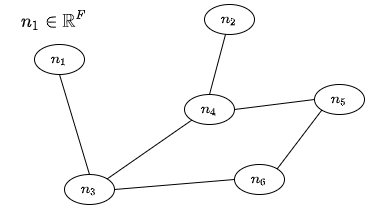

The diagram above was exported from draw.io. Its source (the exported page's mxGraphModel, read from the mxfile embedded in the PNG):
<mxGraphModel dx="891" dy="1021" grid="1" gridSize="10" guides="1" tooltips="1" connect="1" arrows="1" fold="1" page="1" pageScale="1" pageWidth="827" pageHeight="1169" math="1" shadow="0">
  <root>
    <mxCell id="0" />
    <mxCell id="1" parent="0" />
    <mxCell id="ZK72q-OOCVICoLlhXBr2-1" value="$$n_1$$" style="ellipse;whiteSpace=wrap;html=1;" vertex="1" parent="1">
      <mxGeometry x="970" y="180" width="50" height="30" as="geometry" />
    </mxCell>
    <mxCell id="ZK72q-OOCVICoLlhXBr2-2" value="$$n_2$$" style="ellipse;whiteSpace=wrap;html=1;" vertex="1" parent="1">
      <mxGeometry x="1140" y="140" width="50" height="30" as="geometry" />
    </mxCell>
    <mxCell id="ZK72q-OOCVICoLlhXBr2-3" value="$$n_3$$" style="ellipse;whiteSpace=wrap;html=1;" vertex="1" parent="1">
      <mxGeometry x="1000" y="310" width="50" height="30" as="geometry" />
    </mxCell>
    <mxCell id="ZK72q-OOCVICoLlhXBr2-4" value="$$n_5$$" style="ellipse;whiteSpace=wrap;html=1;" vertex="1" parent="1">
      <mxGeometry x="1250" y="220" width="50" height="30" as="geometry" />
    </mxCell>
    <mxCell id="ZK72q-OOCVICoLlhXBr2-5" value="$$n_4$$" style="ellipse;whiteSpace=wrap;html=1;" vertex="1" parent="1">
      <mxGeometry x="1120" y="230" width="50" height="30" as="geometry" />
    </mxCell>
    <mxCell id="ZK72q-OOCVICoLlhXBr2-6" value="$$n_6$$" style="ellipse;whiteSpace=wrap;html=1;" vertex="1" parent="1">
      <mxGeometry x="1170" y="300" width="50" height="30" as="geometry" />
    </mxCell>
    <mxCell id="ZK72q-OOCVICoLlhXBr2-9" value="" style="endArrow=none;html=1;rounded=0;entryX=0.5;entryY=1;entryDx=0;entryDy=0;exitX=0.5;exitY=0;exitDx=0;exitDy=0;" edge="1" parent="1" source="ZK72q-OOCVICoLlhXBr2-3" target="ZK72q-OOCVICoLlhXBr2-1">
      <mxGeometry width="50" height="50" relative="1" as="geometry">
        <mxPoint x="920" y="540" as="sourcePoint" />
        <mxPoint x="970" y="490" as="targetPoint" />
      </mxGeometry>
    </mxCell>
    <mxCell id="ZK72q-OOCVICoLlhXBr2-11" value="" style="endArrow=none;html=1;rounded=0;entryX=1;entryY=0.5;entryDx=0;entryDy=0;exitX=0;exitY=0.5;exitDx=0;exitDy=0;" edge="1" parent="1" source="ZK72q-OOCVICoLlhXBr2-6" target="ZK72q-OOCVICoLlhXBr2-3">
      <mxGeometry width="50" height="50" relative="1" as="geometry">
        <mxPoint x="920" y="540" as="sourcePoint" />
        <mxPoint x="970" y="490" as="targetPoint" />
      </mxGeometry>
    </mxCell>
    <mxCell id="ZK72q-OOCVICoLlhXBr2-12" value="" style="endArrow=none;html=1;rounded=0;entryX=1;entryY=0;entryDx=0;entryDy=0;exitX=0;exitY=1;exitDx=0;exitDy=0;" edge="1" parent="1" source="ZK72q-OOCVICoLlhXBr2-5" target="ZK72q-OOCVICoLlhXBr2-3">
      <mxGeometry width="50" height="50" relative="1" as="geometry">
        <mxPoint x="920" y="540" as="sourcePoint" />
        <mxPoint x="970" y="490" as="targetPoint" />
      </mxGeometry>
    </mxCell>
    <mxCell id="ZK72q-OOCVICoLlhXBr2-13" value="" style="endArrow=none;html=1;rounded=0;entryX=1;entryY=0.5;entryDx=0;entryDy=0;exitX=0;exitY=0.5;exitDx=0;exitDy=0;" edge="1" parent="1" source="ZK72q-OOCVICoLlhXBr2-4" target="ZK72q-OOCVICoLlhXBr2-5">
      <mxGeometry width="50" height="50" relative="1" as="geometry">
        <mxPoint x="920" y="540" as="sourcePoint" />
        <mxPoint x="970" y="490" as="targetPoint" />
      </mxGeometry>
    </mxCell>
    <mxCell id="ZK72q-OOCVICoLlhXBr2-14" value="" style="endArrow=none;html=1;rounded=0;entryX=1;entryY=0;entryDx=0;entryDy=0;exitX=0;exitY=1;exitDx=0;exitDy=0;" edge="1" parent="1" source="ZK72q-OOCVICoLlhXBr2-4" target="ZK72q-OOCVICoLlhXBr2-6">
      <mxGeometry width="50" height="50" relative="1" as="geometry">
        <mxPoint x="920" y="540" as="sourcePoint" />
        <mxPoint x="970" y="490" as="targetPoint" />
      </mxGeometry>
    </mxCell>
    <mxCell id="ZK72q-OOCVICoLlhXBr2-15" value="" style="endArrow=none;html=1;rounded=0;entryX=0.5;entryY=0;entryDx=0;entryDy=0;" edge="1" parent="1" source="ZK72q-OOCVICoLlhXBr2-2" target="ZK72q-OOCVICoLlhXBr2-5">
      <mxGeometry width="50" height="50" relative="1" as="geometry">
        <mxPoint x="920" y="540" as="sourcePoint" />
        <mxPoint x="970" y="490" as="targetPoint" />
      </mxGeometry>
    </mxCell>
    <mxCell id="ZK72q-OOCVICoLlhXBr2-23" value="$$n_1 \in \mathbb{R}^F$$" style="text;html=1;strokeColor=none;fillColor=none;align=center;verticalAlign=middle;whiteSpace=wrap;rounded=0;fontSize=15;fontColor=#000000;" vertex="1" parent="1">
      <mxGeometry x="960" y="140" width="60" height="30" as="geometry" />
    </mxCell>
  </root>
</mxGraphModel>